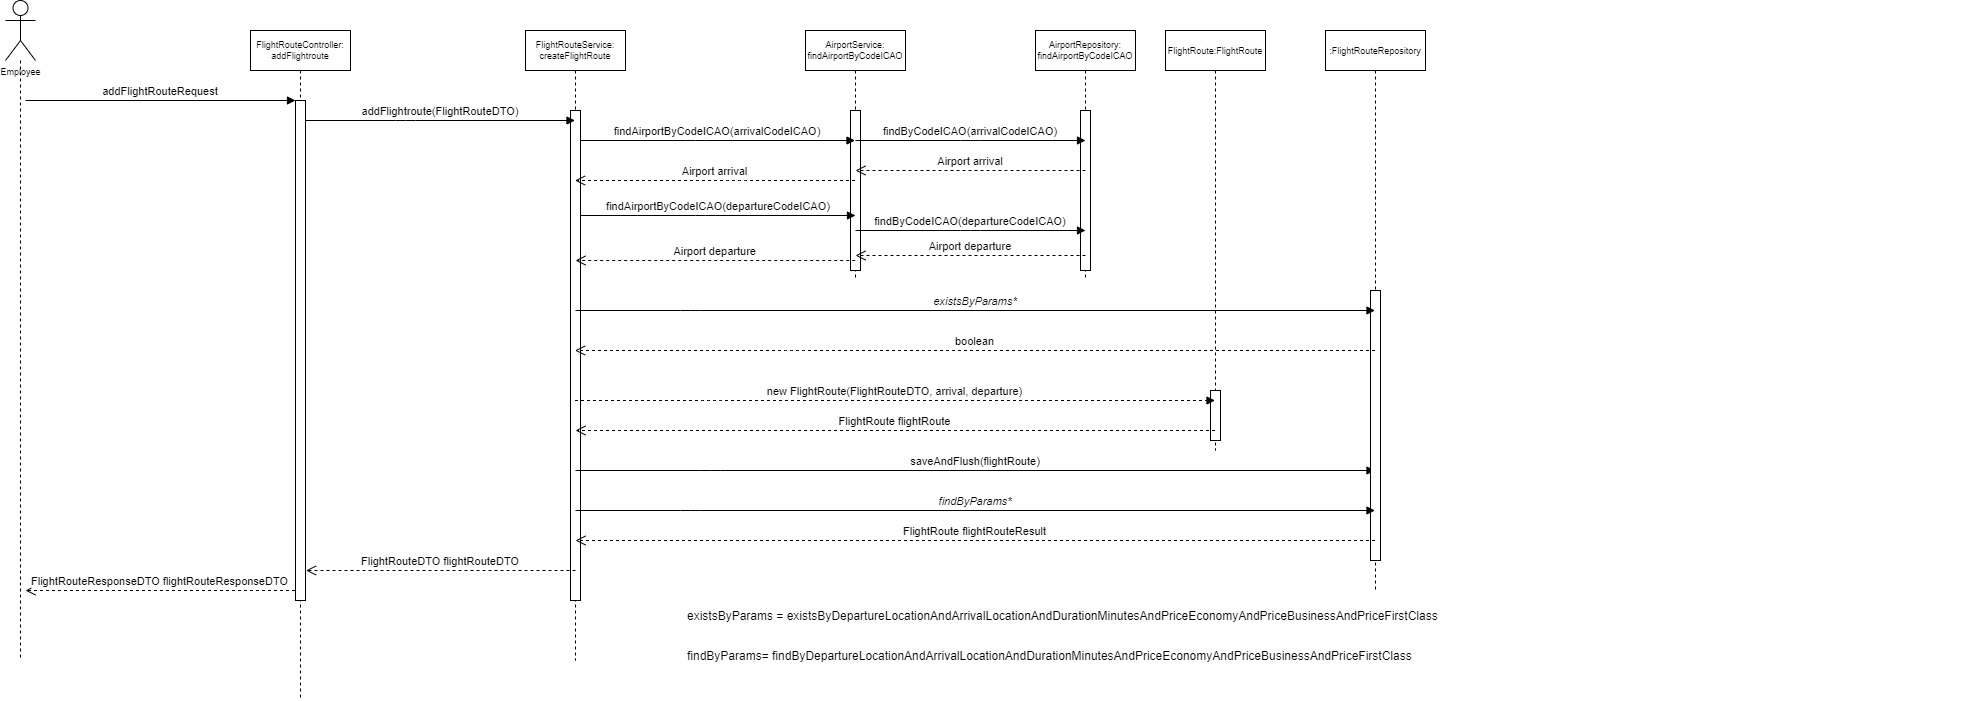

The diagram above was exported from draw.io. Its source (the exported page's mxGraphModel, read from the mxfile embedded in the PNG):
<mxGraphModel dx="1622" dy="607" grid="1" gridSize="10" guides="1" tooltips="1" connect="1" arrows="1" fold="1" page="1" pageScale="1" pageWidth="2339" pageHeight="3300" math="0" shadow="0">
  <root>
    <mxCell id="0" />
    <mxCell id="1" parent="0" />
    <mxCell id="3" value="FlightRouteController:&#10;addFlightroute" style="shape=umlLifeline;perimeter=lifelinePerimeter;container=1;collapsible=0;recursiveResize=0;rounded=0;shadow=0;strokeWidth=1;fontSize=9;" parent="1" vertex="1">
      <mxGeometry x="845" y="320" width="100" height="670" as="geometry" />
    </mxCell>
    <mxCell id="4" value="" style="points=[];perimeter=orthogonalPerimeter;rounded=0;shadow=0;strokeWidth=1;" parent="3" vertex="1">
      <mxGeometry x="45" y="70" width="10" height="500" as="geometry" />
    </mxCell>
    <mxCell id="5" value="addFlightRouteRequest" style="verticalAlign=bottom;startArrow=none;endArrow=block;startSize=8;shadow=0;strokeWidth=1;startFill=0;" parent="3" target="4" edge="1">
      <mxGeometry relative="1" as="geometry">
        <mxPoint x="-225" y="70" as="sourcePoint" />
      </mxGeometry>
    </mxCell>
    <mxCell id="6" value="FlightRouteService:&#10;createFlightRoute" style="shape=umlLifeline;perimeter=lifelinePerimeter;container=1;collapsible=0;recursiveResize=0;rounded=0;shadow=0;strokeWidth=1;fontSize=9;" parent="1" vertex="1">
      <mxGeometry x="1120" y="320" width="100" height="630" as="geometry" />
    </mxCell>
    <mxCell id="7" value="" style="points=[];perimeter=orthogonalPerimeter;rounded=0;shadow=0;strokeWidth=1;" parent="6" vertex="1">
      <mxGeometry x="45" y="80" width="10" height="490" as="geometry" />
    </mxCell>
    <mxCell id="8" value="saveAndFlush(flightRoute)" style="verticalAlign=bottom;endArrow=block;shadow=0;strokeWidth=1;fontStyle=0" parent="6" target="11" edge="1">
      <mxGeometry relative="1" as="geometry">
        <mxPoint x="50.00034482758656" y="439.9999999999998" as="sourcePoint" />
        <mxPoint x="600" y="440" as="targetPoint" />
        <Array as="points">
          <mxPoint x="185.19000000000005" y="440" />
        </Array>
      </mxGeometry>
    </mxCell>
    <mxCell id="9" value="FlightRoute:FlightRoute" style="shape=umlLifeline;perimeter=lifelinePerimeter;container=1;collapsible=0;recursiveResize=0;rounded=0;shadow=0;strokeWidth=1;fontSize=9;" parent="1" vertex="1">
      <mxGeometry x="1760" y="320" width="100" height="420" as="geometry" />
    </mxCell>
    <mxCell id="10" value="" style="points=[];perimeter=orthogonalPerimeter;rounded=0;shadow=0;strokeWidth=1;" parent="9" vertex="1">
      <mxGeometry x="45" y="360" width="10" height="50" as="geometry" />
    </mxCell>
    <mxCell id="11" value=":FlightRouteRepository" style="shape=umlLifeline;perimeter=lifelinePerimeter;container=1;collapsible=0;recursiveResize=0;rounded=0;shadow=0;strokeWidth=1;fontSize=9;" parent="1" vertex="1">
      <mxGeometry x="1920" y="320" width="100" height="560" as="geometry" />
    </mxCell>
    <mxCell id="12" value="" style="points=[];perimeter=orthogonalPerimeter;rounded=0;shadow=0;strokeWidth=1;" parent="11" vertex="1">
      <mxGeometry x="45" y="260" width="10" height="270" as="geometry" />
    </mxCell>
    <mxCell id="13" value="addFlightroute(FlightRouteDTO)" style="verticalAlign=bottom;endArrow=block;shadow=0;strokeWidth=1;" parent="1" source="4" target="6" edge="1">
      <mxGeometry relative="1" as="geometry">
        <mxPoint x="920.0000000000002" y="649.9999999999998" as="sourcePoint" />
        <mxPoint x="1160" y="410" as="targetPoint" />
        <Array as="points">
          <mxPoint x="1000" y="410" />
        </Array>
      </mxGeometry>
    </mxCell>
    <mxCell id="14" value="AirportService:&#10;findAirportByCodeICAO" style="shape=umlLifeline;perimeter=lifelinePerimeter;container=1;collapsible=0;recursiveResize=0;rounded=0;shadow=0;strokeWidth=1;fontSize=9;" parent="1" vertex="1">
      <mxGeometry x="1400" y="320" width="100" height="250" as="geometry" />
    </mxCell>
    <mxCell id="15" value="" style="points=[];perimeter=orthogonalPerimeter;rounded=0;shadow=0;strokeWidth=1;" parent="14" vertex="1">
      <mxGeometry x="45" y="80" width="10" height="160" as="geometry" />
    </mxCell>
    <mxCell id="16" value="findAirportByCodeICAO(arrivalCodeICAO)" style="verticalAlign=bottom;endArrow=block;shadow=0;strokeWidth=1;" parent="1" source="7" target="14" edge="1">
      <mxGeometry relative="1" as="geometry">
        <mxPoint x="1200" y="550" as="sourcePoint" />
        <mxPoint x="1420" y="430" as="targetPoint" />
        <Array as="points">
          <mxPoint x="1290" y="430" />
        </Array>
      </mxGeometry>
    </mxCell>
    <mxCell id="17" value="Airport arrival" style="verticalAlign=bottom;endArrow=open;dashed=1;endSize=8;shadow=0;strokeWidth=1;" parent="1" source="14" target="6" edge="1">
      <mxGeometry relative="1" as="geometry">
        <mxPoint x="1230.0000000000002" y="449.9999999999999" as="targetPoint" />
        <mxPoint x="1400" y="449.9999999999999" as="sourcePoint" />
        <Array as="points">
          <mxPoint x="1330" y="470" />
        </Array>
      </mxGeometry>
    </mxCell>
    <mxCell id="18" value="findAirportByCodeICAO(departureCodeICAO)" style="verticalAlign=bottom;endArrow=block;shadow=0;strokeWidth=1;entryX=0.5;entryY=0.75;entryDx=0;entryDy=0;entryPerimeter=0;" parent="1" edge="1">
      <mxGeometry relative="1" as="geometry">
        <mxPoint x="1175" y="505" as="sourcePoint" />
        <mxPoint x="1450" y="505" as="targetPoint" />
        <Array as="points">
          <mxPoint x="1300" y="505" />
        </Array>
      </mxGeometry>
    </mxCell>
    <mxCell id="19" value="Airport departure" style="verticalAlign=bottom;endArrow=open;dashed=1;endSize=8;shadow=0;strokeWidth=1;" parent="1" edge="1">
      <mxGeometry relative="1" as="geometry">
        <mxPoint x="1170.0003448275866" y="550" as="targetPoint" />
        <mxPoint x="1449.69" y="550" as="sourcePoint" />
      </mxGeometry>
    </mxCell>
    <mxCell id="20" value="existsByParams*" style="verticalAlign=bottom;endArrow=block;shadow=0;strokeWidth=1;fontStyle=2" parent="1" target="11" edge="1">
      <mxGeometry relative="1" as="geometry">
        <mxPoint x="1170" y="600" as="sourcePoint" />
        <mxPoint x="1444.4999999999995" y="600" as="targetPoint" />
        <Array as="points">
          <mxPoint x="1285" y="600" />
        </Array>
      </mxGeometry>
    </mxCell>
    <mxCell id="21" value="boolean" style="verticalAlign=bottom;endArrow=open;dashed=1;endSize=8;shadow=0;strokeWidth=1;" parent="1" source="11" target="6" edge="1">
      <mxGeometry relative="1" as="geometry">
        <mxPoint x="1200.0003448275866" y="640" as="targetPoint" />
        <mxPoint x="1479.6899999999996" y="640" as="sourcePoint" />
        <Array as="points">
          <mxPoint x="1390" y="640" />
        </Array>
      </mxGeometry>
    </mxCell>
    <mxCell id="22" value="new FlightRoute(FlightRouteDTO, arrival, departure)" style="verticalAlign=bottom;endArrow=block;shadow=0;strokeWidth=1;fontStyle=0;dashed=1;" parent="1" source="6" target="9" edge="1">
      <mxGeometry relative="1" as="geometry">
        <mxPoint x="1190" y="690" as="sourcePoint" />
        <mxPoint x="1789.4999999999995" y="690" as="targetPoint" />
        <Array as="points">
          <mxPoint x="1305" y="690" />
        </Array>
      </mxGeometry>
    </mxCell>
    <mxCell id="23" value="FlightRoute flightRoute" style="verticalAlign=bottom;endArrow=open;dashed=1;endSize=8;shadow=0;strokeWidth=1;" parent="1" source="9" edge="1">
      <mxGeometry relative="1" as="geometry">
        <mxPoint x="1170.0003448275866" y="720" as="targetPoint" />
        <mxPoint x="1449.6899999999996" y="720" as="sourcePoint" />
      </mxGeometry>
    </mxCell>
    <mxCell id="24" value="findByParams*" style="verticalAlign=bottom;endArrow=block;shadow=0;strokeWidth=1;fontStyle=2" parent="1" target="11" edge="1">
      <mxGeometry relative="1" as="geometry">
        <mxPoint x="1170" y="800" as="sourcePoint" />
        <mxPoint x="1769.4999999999995" y="800" as="targetPoint" />
        <Array as="points">
          <mxPoint x="1285" y="800" />
        </Array>
      </mxGeometry>
    </mxCell>
    <mxCell id="25" value="FlightRoute flightRouteResult" style="verticalAlign=bottom;endArrow=open;dashed=1;endSize=8;shadow=0;strokeWidth=1;" parent="1" source="11" edge="1">
      <mxGeometry relative="1" as="geometry">
        <mxPoint x="1170.0003448275866" y="829.9999999999998" as="targetPoint" />
        <mxPoint x="1609.4999999999995" y="829.9999999999998" as="sourcePoint" />
      </mxGeometry>
    </mxCell>
    <mxCell id="26" value="FlightRouteDTO flightRouteDTO" style="verticalAlign=bottom;endArrow=open;dashed=1;endSize=8;shadow=0;strokeWidth=1;" parent="1" edge="1">
      <mxGeometry relative="1" as="geometry">
        <mxPoint x="900.5003448275866" y="859.9999999999998" as="targetPoint" />
        <mxPoint x="1170" y="860" as="sourcePoint" />
      </mxGeometry>
    </mxCell>
    <mxCell id="27" value="FlightRouteResponseDTO flightRouteResponseDTO" style="verticalAlign=bottom;endArrow=open;dashed=1;endSize=8;shadow=0;strokeWidth=1;" parent="1" edge="1">
      <mxGeometry relative="1" as="geometry">
        <mxPoint x="620.0003448275866" y="879.9999999999998" as="targetPoint" />
        <mxPoint x="889.5" y="879.9999999999998" as="sourcePoint" />
      </mxGeometry>
    </mxCell>
    <mxCell id="28" style="edgeStyle=orthogonalEdgeStyle;curved=0;rounded=1;sketch=0;orthogonalLoop=1;jettySize=auto;html=1;fontSize=9;endArrow=none;endFill=0;dashed=1;" parent="1" source="29" edge="1">
      <mxGeometry relative="1" as="geometry">
        <mxPoint x="615" y="949.9999999999998" as="targetPoint" />
      </mxGeometry>
    </mxCell>
    <mxCell id="29" value="Employee" style="shape=umlActor;verticalLabelPosition=bottom;verticalAlign=top;html=1;outlineConnect=0;rounded=0;sketch=0;fontSize=9;" parent="1" vertex="1">
      <mxGeometry x="600" y="290" width="30" height="60" as="geometry" />
    </mxCell>
    <mxCell id="30" value="AirportRepository:&#10;findAirportByCodeICAO" style="shape=umlLifeline;perimeter=lifelinePerimeter;container=1;collapsible=0;recursiveResize=0;rounded=0;shadow=0;strokeWidth=1;fontSize=9;" parent="1" vertex="1">
      <mxGeometry x="1630" y="320" width="100" height="250" as="geometry" />
    </mxCell>
    <mxCell id="31" value="" style="points=[];perimeter=orthogonalPerimeter;rounded=0;shadow=0;strokeWidth=1;" parent="30" vertex="1">
      <mxGeometry x="45" y="80" width="10" height="160" as="geometry" />
    </mxCell>
    <mxCell id="32" value="findByCodeICAO(arrivalCodeICAO)" style="verticalAlign=bottom;endArrow=block;shadow=0;strokeWidth=1;" parent="1" edge="1">
      <mxGeometry relative="1" as="geometry">
        <mxPoint x="1450" y="430" as="sourcePoint" />
        <mxPoint x="1680" y="430" as="targetPoint" />
        <Array as="points">
          <mxPoint x="1565" y="430" />
        </Array>
      </mxGeometry>
    </mxCell>
    <mxCell id="34" value="Airport arrival" style="verticalAlign=bottom;endArrow=open;dashed=1;endSize=8;shadow=0;strokeWidth=1;" parent="1" edge="1">
      <mxGeometry relative="1" as="geometry">
        <mxPoint x="1450" y="460" as="targetPoint" />
        <mxPoint x="1680" y="460" as="sourcePoint" />
        <Array as="points">
          <mxPoint x="1610.5" y="460" />
        </Array>
      </mxGeometry>
    </mxCell>
    <mxCell id="35" value="findByCodeICAO(departureCodeICAO)" style="verticalAlign=bottom;endArrow=block;shadow=0;strokeWidth=1;" parent="1" edge="1">
      <mxGeometry relative="1" as="geometry">
        <mxPoint x="1450" y="520" as="sourcePoint" />
        <mxPoint x="1680" y="520" as="targetPoint" />
        <Array as="points">
          <mxPoint x="1565" y="520" />
        </Array>
      </mxGeometry>
    </mxCell>
    <mxCell id="36" value="Airport departure" style="verticalAlign=bottom;endArrow=open;dashed=1;endSize=8;shadow=0;strokeWidth=1;" parent="1" edge="1">
      <mxGeometry relative="1" as="geometry">
        <mxPoint x="1450" y="545" as="targetPoint" />
        <mxPoint x="1680" y="545" as="sourcePoint" />
        <Array as="points">
          <mxPoint x="1610.5" y="545" />
        </Array>
      </mxGeometry>
    </mxCell>
    <mxCell id="37" value="existsByParams =&amp;nbsp;existsByDepartureLocationAndArrivalLocationAndDurationMinutesAndPriceEconomyAndPriceBusinessAndPriceFirstClass" style="text;html=1;strokeColor=none;fillColor=none;align=left;verticalAlign=middle;whiteSpace=wrap;rounded=0;" parent="1" vertex="1">
      <mxGeometry x="1280" y="890" width="1280" height="30" as="geometry" />
    </mxCell>
    <mxCell id="38" value="findByParams=&amp;nbsp;findByDepartureLocationAndArrivalLocationAndDurationMinutesAndPriceEconomyAndPriceBusinessAndPriceFirstClass" style="text;html=1;strokeColor=none;fillColor=none;align=left;verticalAlign=middle;whiteSpace=wrap;rounded=0;" parent="1" vertex="1">
      <mxGeometry x="1280" y="930" width="1280" height="30" as="geometry" />
    </mxCell>
  </root>
</mxGraphModel>